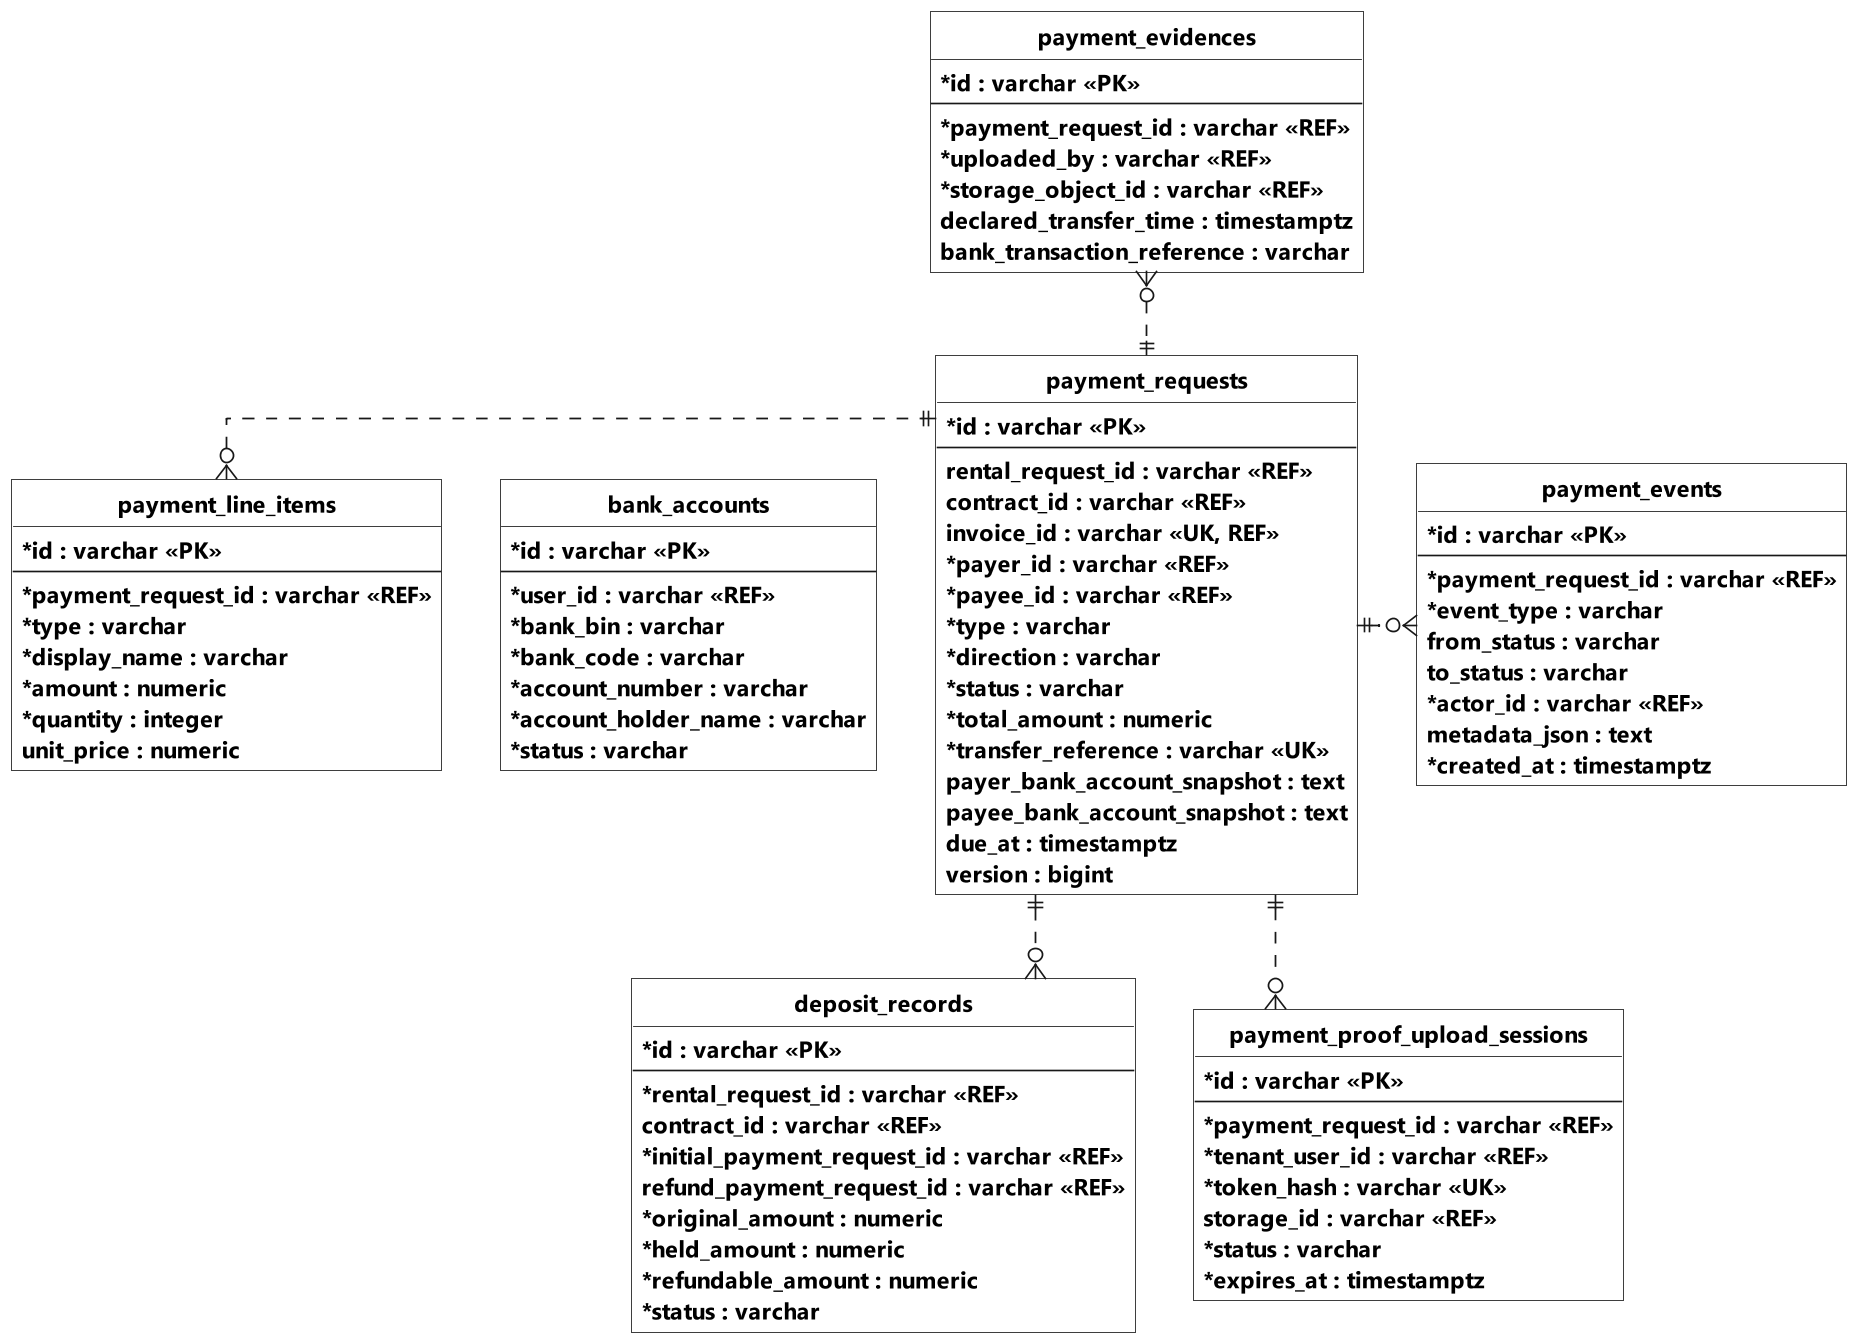

The diagram above was rendered by PlantUML. Its source (embedded in the PNG):
@startuml Hinh_3_26_ERD_Payment_Service
' Mục 3.4.2 - Payment Service. Các ID liên kết giữa model Payment là trường scalar, không phải quan hệ JPA. BankAccount cung cấp snapshot, PaymentRequest không lưu FK tới BankAccount.
' Các trường chính được rút gọn. FK là quan hệ JPA; REF là ID tham chiếu logic.
' Không có tiêu đề và chú giải ở dưới theo yêu cầu.
top to bottom direction

hide circle
hide methods
skinparam monochrome true
skinparam shadowing false
skinparam backgroundColor white
skinparam dpi 200
scale 0.8
skinparam defaultFontName Segoe UI
skinparam defaultFontSize 15
skinparam defaultFontStyle bold
skinparam classFontSize 16
skinparam classFontStyle bold
skinparam classAttributeFontSize 14
skinparam classAttributeFontStyle bold
skinparam classAttributeIconSize 0
skinparam classBackgroundColor white
skinparam linetype ortho
skinparam nodesep 35
skinparam ranksep 50
skinparam roundcorner 0

entity "payment_requests" as Request {
    * id : varchar <<PK>>
    --
    rental_request_id : varchar <<REF>>
    contract_id : varchar <<REF>>
    invoice_id : varchar <<UK, REF>>
    * payer_id : varchar <<REF>>
    * payee_id : varchar <<REF>>
    * type : varchar
    * direction : varchar
    * status : varchar
    * total_amount : numeric
    * transfer_reference : varchar <<UK>>
    payer_bank_account_snapshot : text
    payee_bank_account_snapshot : text
    due_at : timestamptz
    version : bigint
}

entity "payment_line_items" as Line {
    * id : varchar <<PK>>
    --
    * payment_request_id : varchar <<REF>>
    * type : varchar
    * display_name : varchar
    * amount : numeric
* quantity : integer
    unit_price : numeric
}

entity "payment_evidences" as Evidence {
    * id : varchar <<PK>>
    --
    * payment_request_id : varchar <<REF>>
    * uploaded_by : varchar <<REF>>
    * storage_object_id : varchar <<REF>>
    declared_transfer_time : timestamptz
    bank_transaction_reference : varchar
}

entity "payment_events" as Event {
    * id : varchar <<PK>>
    --
    * payment_request_id : varchar <<REF>>
    * event_type : varchar
    from_status : varchar
    to_status : varchar
    * actor_id : varchar <<REF>>
    metadata_json : text
    * created_at : timestamptz
}

entity "deposit_records" as Deposit {
    * id : varchar <<PK>>
    --
    * rental_request_id : varchar <<REF>>
    contract_id : varchar <<REF>>
    * initial_payment_request_id : varchar <<REF>>
    refund_payment_request_id : varchar <<REF>>
    * original_amount : numeric
    * held_amount : numeric
    * refundable_amount : numeric
    * status : varchar
}

entity "payment_proof_upload_sessions" as Upload {
    * id : varchar <<PK>>
    --
    * payment_request_id : varchar <<REF>>
    * tenant_user_id : varchar <<REF>>
    * token_hash : varchar <<UK>>
    storage_id : varchar <<REF>>
    * status : varchar
    * expires_at : timestamptz
}

entity "bank_accounts" as Bank {
    * id : varchar <<PK>>
    --
    * user_id : varchar <<REF>>
    * bank_bin : varchar
    * bank_code : varchar
    * account_number : varchar
    * account_holder_name : varchar
    * status : varchar
}


Request ||-[dashed]left-o{ Line
Request ||-[dashed]up-o{ Evidence
Request ||-[dashed]right-o{ Event
Request ||-[dashed]down-o{ Upload
Request ||-[dashed]down-o{ Deposit
Bank -[hidden]right-> Request

@enduml